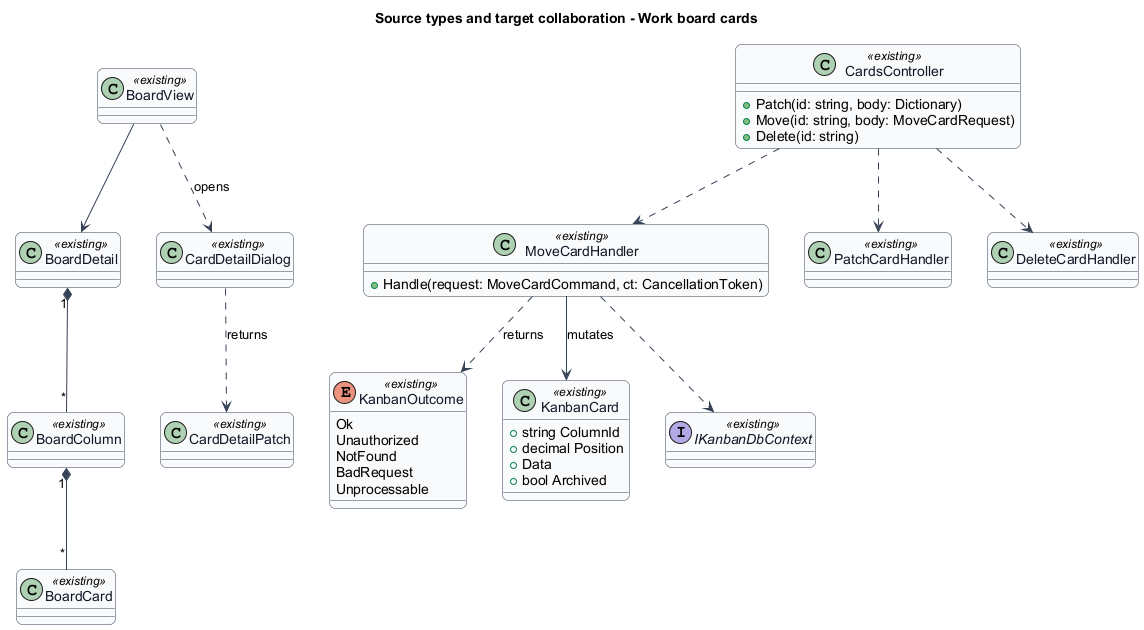

The diagram above was rendered by PlantUML. Its source (embedded in the PNG):
@startuml
skinparam backgroundColor #FFFFFF
skinparam shadowing false
skinparam roundcorner 12
skinparam defaultFontName Arial
skinparam ArrowColor #344054
skinparam sequenceMessageAlign center
skinparam maxMessageSize 80
skinparam class {
  BorderColor #344054
  FontColor #101828
  BackgroundColor #F9FAFB
}
title Source types and target collaboration - Work board cards
class BoardView <<existing>>
class BoardDetail <<existing>>
class BoardColumn <<existing>>
class BoardCard <<existing>>
class CardDetailDialog <<existing>>
class CardDetailPatch <<existing>>
class CardsController <<existing>> {
  +Patch(id: string, body: Dictionary)
  +Move(id: string, body: MoveCardRequest)
  +Delete(id: string)
}
class MoveCardHandler <<existing>> {
  +Handle(request: MoveCardCommand, ct: CancellationToken)
}
class PatchCardHandler <<existing>>
class DeleteCardHandler <<existing>>
enum KanbanOutcome <<existing>> {
  Ok
  Unauthorized
  NotFound
  BadRequest
  Unprocessable
}
class KanbanCard <<existing>> {
  +string ColumnId
  +decimal Position
  +Data
  +bool Archived
}
interface IKanbanDbContext <<existing>>
BoardView --> BoardDetail
BoardDetail "1" *-- "*" BoardColumn
BoardColumn "1" *-- "*" BoardCard
BoardView ..> CardDetailDialog : opens
CardDetailDialog ..> CardDetailPatch : returns
CardsController ..> MoveCardHandler
CardsController ..> PatchCardHandler
CardsController ..> DeleteCardHandler
MoveCardHandler ..> IKanbanDbContext
MoveCardHandler --> KanbanCard : mutates
MoveCardHandler ..> KanbanOutcome : returns
@enduml